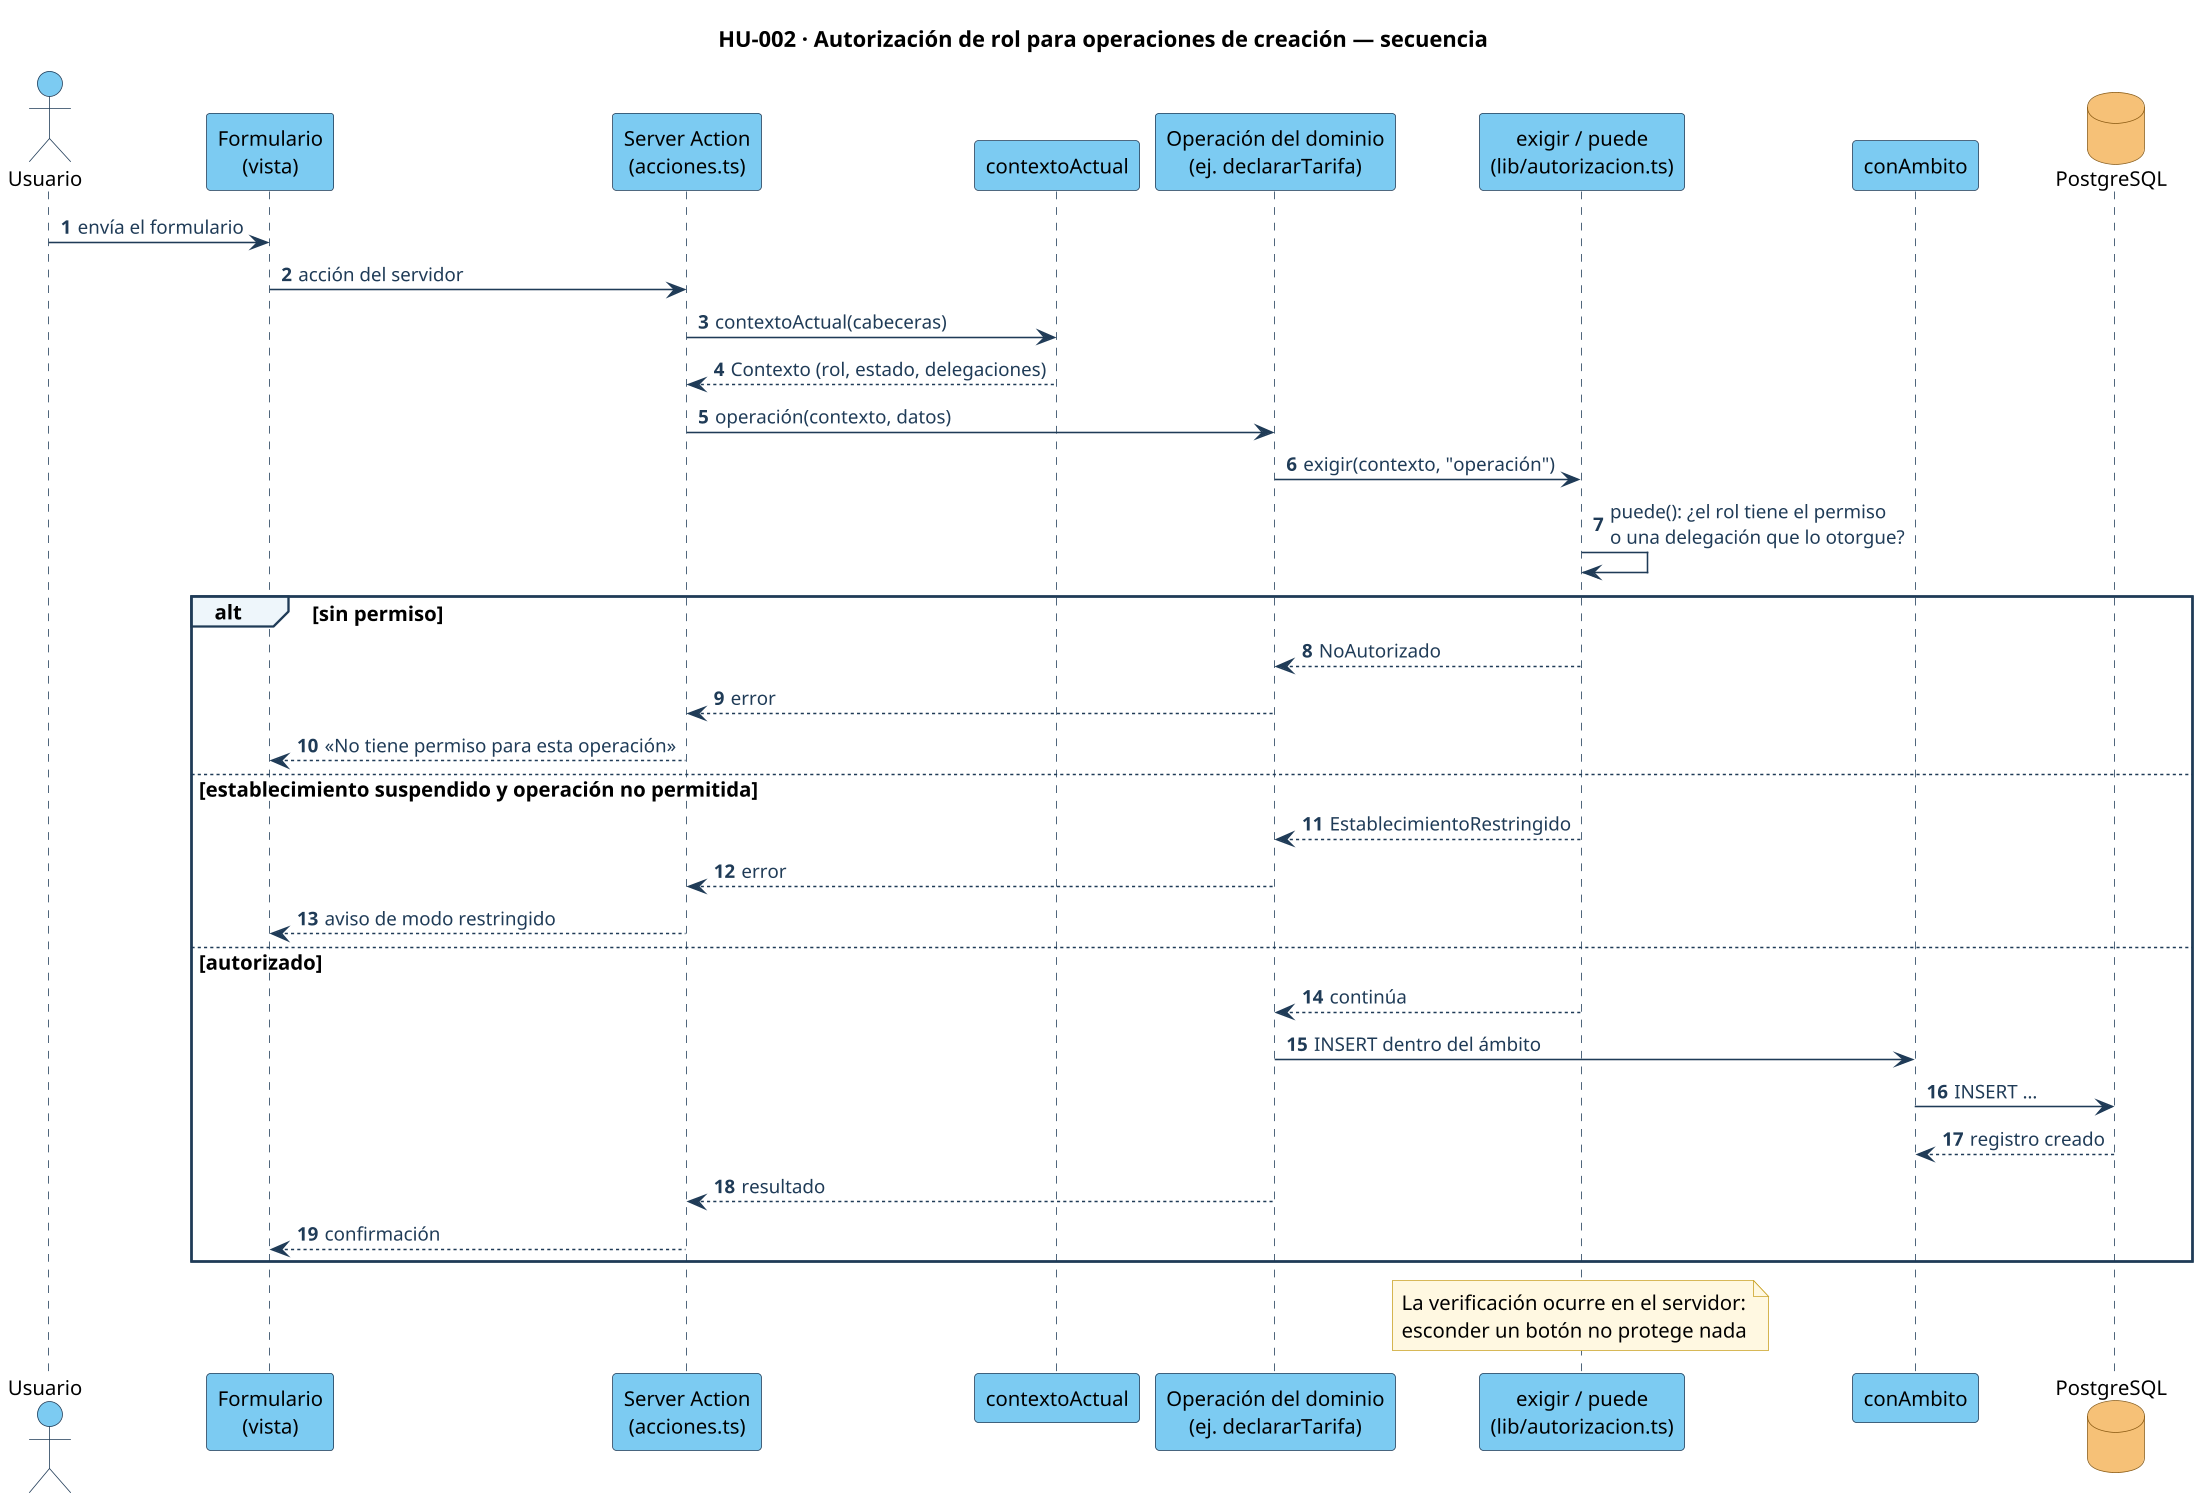

The diagram above was rendered by PlantUML. Its source (embedded in the PNG):
@startuml hu-002-secuencia
skinparamlocked dpi 150
!include ../estilo.iuml
autonumber
title HU-002 · Autorización de rol para operaciones de creación — secuencia
actor "Usuario" as U
participant "Formulario\n(vista)" as V
participant "Server Action\n(acciones.ts)" as SA
participant "contextoActual" as Ses
participant "Operación del dominio\n(ej. declararTarifa)" as Dom
participant "exigir / puede\n(lib/autorizacion.ts)" as Aut
participant "conAmbito" as Amb
database "PostgreSQL" as DB
U -> V : envía el formulario
V -> SA : acción del servidor
SA -> Ses : contextoActual(cabeceras)
Ses --> SA : Contexto (rol, estado, delegaciones)
SA -> Dom : operación(contexto, datos)
Dom -> Aut : exigir(contexto, "operación")
Aut -> Aut : puede(): ¿el rol tiene el permiso\no una delegación que lo otorgue?
alt sin permiso
  Aut --> Dom : NoAutorizado
  Dom --> SA : error
  SA --> V : «No tiene permiso para esta operación»
else establecimiento suspendido y operación no permitida
  Aut --> Dom : EstablecimientoRestringido
  Dom --> SA : error
  SA --> V : aviso de modo restringido
else autorizado
  Aut --> Dom : continúa
  Dom -> Amb : INSERT dentro del ámbito
  Amb -> DB : INSERT …
  DB --> Amb : registro creado
  Dom --> SA : resultado
  SA --> V : confirmación
end
note over Aut : La verificación ocurre en el servidor:\nesconder un botón no protege nada
@enduml